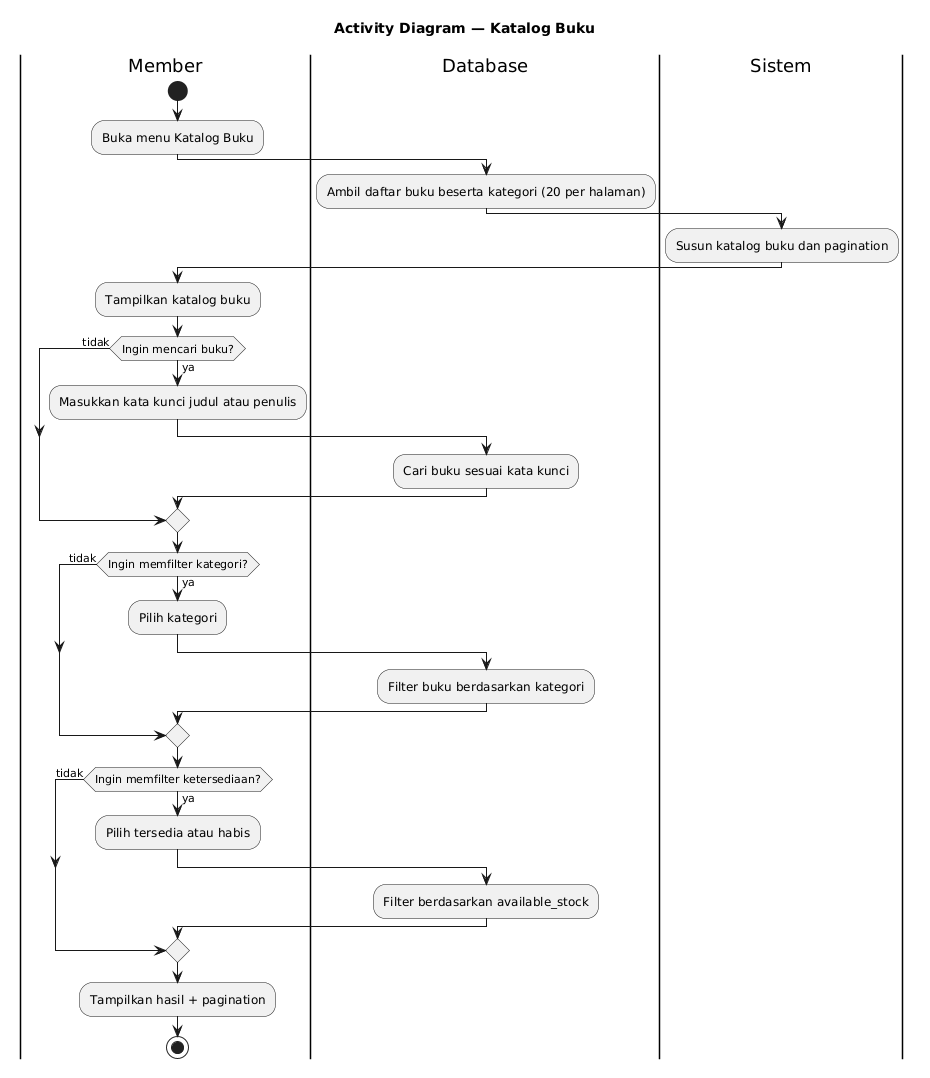

The diagram above was rendered by PlantUML. Its source (embedded in the PNG):
@startuml
title Activity Diagram — Katalog Buku
skinparam shadowing false

|Member|
start
:Buka menu Katalog Buku;

|Database|
:Ambil daftar buku beserta kategori (20 per halaman);

|Sistem|
:Susun katalog buku dan pagination;

|Member|
:Tampilkan katalog buku;

if (Ingin mencari buku?) then (ya)
  :Masukkan kata kunci judul atau penulis;
  |Database|
  :Cari buku sesuai kata kunci;
  |Member|
else (tidak)
endif

if (Ingin memfilter kategori?) then (ya)
  :Pilih kategori;
  |Database|
  :Filter buku berdasarkan kategori;
  |Member|
else (tidak)
endif

if (Ingin memfilter ketersediaan?) then (ya)
  :Pilih tersedia atau habis;
  |Database|
  :Filter berdasarkan available_stock;
  |Member|
else (tidak)
endif

:Tampilkan hasil + pagination;
stop
@enduml